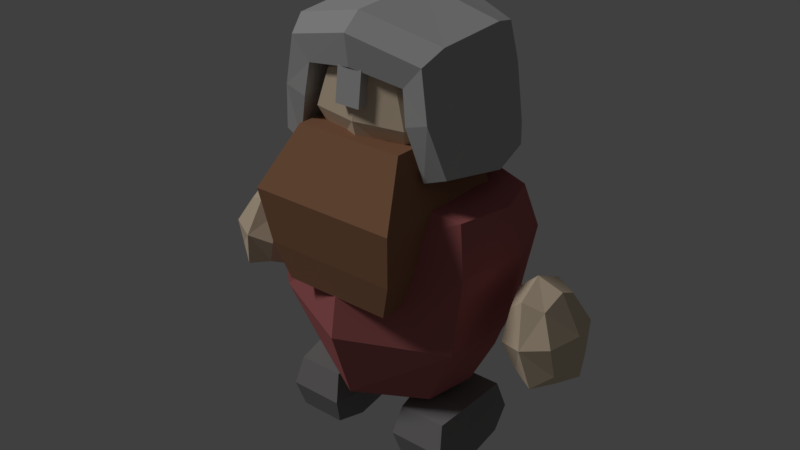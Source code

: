 # Source: dwarf2.blend  (saved by Blender 2.78.0; exported with 4.5.12 LTS)
import bpy
from mathutils import Matrix  # noqa: F401  (used for matrix-valued properties, if any)

bpy.ops.wm.read_factory_settings(use_empty=True)
scene = bpy.context.scene
scene.name = 'Scene'

# ---- collections
col_collection_1 = bpy.data.collections.new('Collection 1'); scene.collection.children.link(col_collection_1)

# ---- materials (node trees are filled in below, after node groups)
mat_dwarf_body_mat = bpy.data.materials.new('dwarf_body_mat')
mat_dwarf_body_mat.alpha_threshold = 0.0
mat_dwarf_body_mat.use_transparent_shadow = False
mat_dwarf_body_mat.diffuse_color = (0.448, 0.1383, 0.1383, 1.0)
mat_dwarf_body_mat.roughness = 0.5
mat_dwarf_body_mat.specular_intensity = 0.0
mat_dwarf_beard_mat = bpy.data.materials.new('dwarf_beard_mat')
mat_dwarf_beard_mat.alpha_threshold = 0.0
mat_dwarf_beard_mat.use_transparent_shadow = False
mat_dwarf_beard_mat.diffuse_color = (0.3343, 0.1671, 0.09413, 1.0)
mat_dwarf_beard_mat.roughness = 0.5
mat_dwarf_beard_mat.specular_intensity = 0.0
mat_dwarf_skin_mat = bpy.data.materials.new('dwarf_skin_mat')
mat_dwarf_skin_mat.alpha_threshold = 0.0
mat_dwarf_skin_mat.use_transparent_shadow = False
mat_dwarf_skin_mat.diffuse_color = (0.7357, 0.5955, 0.4388, 1.0)
mat_dwarf_skin_mat.roughness = 0.5
mat_dwarf_skin_mat.specular_intensity = 0.0
mat_dwarf_helm_mat = bpy.data.materials.new('dwarf_helm_mat')
mat_dwarf_helm_mat.alpha_threshold = 0.0
mat_dwarf_helm_mat.use_transparent_shadow = False
mat_dwarf_helm_mat.diffuse_color = (0.4969, 0.4969, 0.4969, 1.0)
mat_dwarf_helm_mat.roughness = 0.5
mat_dwarf_helm_mat.specular_intensity = 0.0
mat_dwarf_leg_mat = bpy.data.materials.new('dwarf_leg_mat')
mat_dwarf_leg_mat.alpha_threshold = 0.0
mat_dwarf_leg_mat.use_transparent_shadow = False
mat_dwarf_leg_mat.diffuse_color = (0.2529, 0.2433, 0.2433, 1.0)
mat_dwarf_leg_mat.roughness = 0.5
mat_dwarf_leg_mat.specular_intensity = 0.0

# ---- material node trees

# ---- world
world_world = bpy.data.worlds.new('World'); scene.world = world_world
world_world.color = (0.05088, 0.05088, 0.05088)
world_world.use_sun_shadow = False
world_world.sun_shadow_jitter_overblur = 0.0
world_world.cycles.sampling_method = 'MANUAL'

# ---- lights
light_hemi = bpy.data.lights.new('Hemi', 'SUN')
light_hemi.transmission_factor = 0.0
light_hemi.angle = 0.1993
light_hemi.energy = 1.0
light_hemi.shadow_buffer_clip_start = 0.5
light_hemi.shadow_soft_size = 0.1
light_hemi.shadow_cascade_max_distance = 1000.0

# ---- meshes
me_cube_001 = bpy.data.meshes.new('Cube.001')
me_cube_001.from_pydata([(0.5506, -0.3397, -0.4007), (0.5959, -0.3324, 0.03424), (0.4779, 0.3206, -0.3956), (0.5563, 0.3489, 0.03891), (0.3592, 0.3037, -0.7285), (0.3614, -0.269, -0.7768), (0.5248, 0.2543, 0.2945), (0.558, -0.3092, 0.3037), (0.0, 0.5085, -0.4014), (0.0, 0.511, 0.05189), (0.0, -0.5955, -0.3972), (0.0, -0.5229, 0.06092), (0.0, 0.3783, -0.7667), (0.0, -0.4689, -0.7829), (0.0, 0.3279, 0.4074), (0.0, -0.4028, 0.3979), (0.5765, 0.06207, -0.4042), (0.6665, 0.05247, 0.03448), (0.4161, -0.0007758, -0.7681), (0.6098, 0.0006868, 0.2927), (0.0, 0.0, 0.4136), (0.0, 0.0, -0.9479)], [], [(8, 9, 3, 2), (16, 17, 1, 0), (21, 18, 5, 13), (8, 2, 4, 12), (16, 0, 5, 18), (17, 3, 6, 19), (11, 1, 7, 15), (19, 20, 15, 7), (3, 9, 14, 6), (0, 10, 13, 5), (0, 1, 11, 10), (6, 14, 20, 19), (1, 17, 19, 7), (2, 16, 18, 4), (12, 4, 18, 21), (2, 3, 17, 16)])
me_cube_001.materials.append(mat_dwarf_body_mat)
me_cube_001.use_remesh_preserve_volume = False
me_cube_001.use_remesh_preserve_attributes = False
me_cube_001.use_mirror_vertex_groups = False
me_cube_001.update()
me_cube_003 = bpy.data.meshes.new('Cube.003')
me_cube_003.from_pydata([(-0.4154, -0.1959, 0.4305), (0.01881, 0.3109, 0.4338), (0.4527, -0.1959, 0.4305), (0.0, -0.4978, 0.4273), (0.009225, -0.1667, 0.07459), (0.009225, -0.225, 0.7864), (-0.3069, -0.174, 0.1636), (-0.2649, -0.449, 0.4281), (-0.3069, -0.2178, 0.6974), (-0.3437, 0.2031, 0.4329), (0.01621, 0.2406, 0.1314), (0.01621, 0.1912, 0.7345), (0.3765, 0.2031, 0.4329), (0.2877, -0.174, 0.1636), (0.3442, -0.2178, 0.6974), (0.2695, -0.449, 0.4281), (0.002306, -0.4272, 0.162), (0.002306, -0.4708, 0.6941), (-0.2014, -0.3668, 0.2318), (-0.2012, -0.4349, 0.6254), (-0.2523, 0.1394, 0.2091), (-0.2523, 0.09763, 0.6553), (0.2095, -0.3667, 0.2318), (0.2093, -0.4349, 0.6254), (0.2805, 0.1394, 0.2091), (0.2805, 0.09763, 0.6553), (-0.4099, -0.734, 0.05367), (-0.3043, -0.5316, 0.3511), (-0.4099, 0.02762, 0.05367), (-0.3043, 0.01789, 0.3511), (0.4099, -0.734, 0.05367), (0.3043, -0.5316, 0.3511), (0.4099, 0.02762, 0.05367), (0.3043, 0.01789, 0.3511), (-0.3698, -0.1481, -0.2418), (-0.3698, -0.6867, -0.2418), (0.3698, -0.1481, -0.2418), (0.3698, -0.6867, -0.2418), (-0.3019, -0.193, -0.4443), (-0.3019, -0.6401, -0.4443), (0.3019, -0.193, -0.4443), (0.3019, -0.6401, -0.4443)], [], [(0, 6, 18, 7), (0, 7, 19, 8), (0, 8, 21, 9), (0, 9, 20, 6), (1, 10, 20, 9), (1, 9, 21, 11), (1, 11, 25, 12), (1, 12, 24, 10), (2, 13, 24, 12), (2, 12, 25, 14), (2, 14, 23, 15), (2, 15, 22, 13), (3, 16, 22, 15), (3, 15, 23, 17), (3, 17, 19, 7), (3, 7, 18, 16), (4, 6, 20, 10), (4, 10, 24, 13), (4, 13, 22, 16), (4, 16, 18, 6), (5, 14, 25, 11), (5, 11, 21, 8), (5, 8, 19, 17), (5, 17, 23, 14), (26, 27, 29, 28), (28, 29, 33, 32), (32, 33, 31, 30), (30, 31, 27, 26), (30, 26, 35, 37), (33, 29, 27, 31), (37, 35, 39, 41), (28, 32, 36, 34), (26, 28, 34, 35), (32, 30, 37, 36), (38, 40, 41, 39), (34, 36, 40, 38), (36, 37, 41, 40), (35, 34, 38, 39)])
me_cube_003.polygons.foreach_set('material_index', [1, 1, 1, 1, 1, 1, 1, 1, 1, 1, 1, 1, 1, 1, 1, 1, 1, 1, 1, 1, 1, 1, 1, 1, 0, 0, 0, 0, 0, 0, 0, 0, 0, 0, 0, 0, 0, 0])
me_cube_003.materials.append(mat_dwarf_beard_mat)
me_cube_003.materials.append(mat_dwarf_skin_mat)
me_cube_003.use_remesh_preserve_volume = False
me_cube_003.use_remesh_preserve_attributes = False
me_cube_003.use_mirror_vertex_groups = False
me_cube_003.update()
me_cube_002 = bpy.data.meshes.new('Cube.002')
me_cube_002.from_pydata([(-0.07071, -0.541, 0.5099), (-0.07071, -0.5035, 0.8101), (-0.07071, -0.4309, 0.5095), (-0.07071, -0.4113, 0.8097), (0.07071, -0.541, 0.5099), (0.07071, -0.5035, 0.8101), (0.07071, -0.4309, 0.5095), (0.07071, -0.4113, 0.8097), (0.4751, -0.02722, 0.5749), (0.5156, -0.04604, 0.1737), (0.4287, -0.4956, 0.5073), (0.366, 0.2843, 0.5898), (0.4094, -0.06078, 0.1425), (0.4412, 0.002932, 0.8655), (0.3081, -0.4984, 0.4714), (0.5124, -0.03595, 0.2879), (0.4635, -0.393, 0.5481), (0.4141, 0.2763, 0.1715), (0.4973, -0.437, 0.2462), (0.3874, -0.4868, 0.7598), (0.5004, -0.3571, 0.3488), (0.2825, -0.4859, 0.6431), (0.4007, 0.2928, 0.2856), (0.3296, 0.2626, 0.7921), (0.3319, 0.1982, 0.1399), (0.3849, -0.4585, 0.2082), (0.4278, -0.3807, 0.8336), (0.3069, -0.3564, 0.4866), (0.2813, -0.3343, 0.6602), (0.3532, -0.2834, 0.2283), (0.0, 0.3792, 0.5947), (-0.4751, -0.02722, 0.5749), (0.0, 0.001691, 0.9714), (0.0, 0.3674, 0.1048), (-0.5156, -0.04604, 0.1737), (-0.4287, -0.4956, 0.5073), (0.0, -0.5492, 0.8558), (0.0, 0.2714, 0.08785), (0.0, 0.3371, 0.8825), (-0.366, 0.2843, 0.5898), (-0.4094, -0.06078, 0.1425), (-0.4412, 0.002932, 0.8655), (-0.3081, -0.4984, 0.4714), (0.0, -0.5265, 0.6922), (0.0, 0.3848, 0.2166), (-0.5124, -0.03595, 0.2879), (-0.4635, -0.393, 0.5481), (0.0, -0.4514, 0.9389), (-0.4141, 0.2763, 0.1715), (-0.4973, -0.437, 0.2462), (-0.3874, -0.4868, 0.7598), (-0.5004, -0.3571, 0.3488), (-0.2825, -0.4859, 0.6431), (-0.4007, 0.2928, 0.2856), (-0.3296, 0.2626, 0.7921), (-0.3319, 0.1982, 0.1399), (-0.3849, -0.4585, 0.2082), (-0.4278, -0.3807, 0.8336), (0.0, -0.2727, 0.4747), (-0.3069, -0.3564, 0.4866), (0.0, -0.2977, 0.7092), (0.0, -0.1828, 0.1928), (-0.2813, -0.3343, 0.6602), (-0.3532, -0.2834, 0.2283)], [], [(0, 1, 3, 2), (2, 3, 7, 6), (6, 7, 5, 4), (4, 5, 1, 0), (2, 6, 4, 0), (7, 3, 1, 5), (30, 38, 23, 11), (30, 11, 22, 44), (8, 15, 22, 11), (8, 11, 23, 13), (8, 13, 26, 16), (8, 16, 20, 15), (25, 14, 27, 29), (21, 43, 60, 28), (32, 13, 23, 38), (32, 47, 26, 13), (33, 44, 22, 17), (33, 17, 24, 37), (9, 17, 22, 15), (9, 15, 20, 18), (9, 18, 25, 12), (9, 12, 24, 17), (10, 18, 20, 16), (10, 16, 26, 19), (10, 19, 21, 14), (10, 14, 25, 18), (36, 19, 26, 47), (36, 43, 21, 19), (58, 61, 29, 27), (58, 27, 28, 60), (14, 21, 28, 27), (30, 39, 54, 38), (30, 44, 53, 39), (31, 39, 53, 45), (31, 41, 54, 39), (31, 46, 57, 41), (31, 45, 51, 46), (56, 63, 59, 42), (52, 62, 60, 43), (32, 38, 54, 41), (32, 41, 57, 47), (33, 48, 53, 44), (33, 37, 55, 48), (34, 45, 53, 48), (34, 49, 51, 45), (34, 40, 56, 49), (34, 48, 55, 40), (35, 46, 51, 49), (35, 50, 57, 46), (35, 42, 52, 50), (35, 49, 56, 42), (36, 47, 57, 50), (36, 50, 52, 43), (58, 59, 63, 61), (58, 60, 62, 59), (42, 59, 62, 52)])
me_cube_002.materials.append(mat_dwarf_helm_mat)
me_cube_002.use_remesh_preserve_volume = False
me_cube_002.use_remesh_preserve_attributes = False
me_cube_002.use_mirror_vertex_groups = False
me_cube_002.update()
me_cube_008 = bpy.data.meshes.new('Cube.008')
me_cube_008.from_pydata([(1.874, -1.257, 1.099), (1.874, 0.5986, 1.099), (1.874, -1.257, -0.09528), (1.874, 0.5986, -0.09528), (0.8656, -1.257, 1.099), (0.8656, 0.5986, 1.099), (0.8656, -1.257, -0.09528), (0.8656, 0.5986, -0.09528), (1.974, -1.44, 0.5019), (1.974, 0.7821, 0.5019), (0.7657, -1.44, 0.5019), (0.7657, 0.7821, 0.5019), (1.965, -0.623, 1.206), (1.965, -0.623, -0.2019), (0.7755, -0.623, -0.2019), (0.7755, -0.623, 1.206), (0.6579, -0.623, 0.5019), (2.082, -0.623, 0.5019)], [], [(17, 13, 3, 9), (13, 14, 7, 3), (16, 15, 5, 11), (15, 12, 1, 5), (8, 0, 4, 10), (11, 5, 1, 9), (7, 11, 9, 3), (2, 8, 10, 6), (14, 16, 11, 7), (12, 17, 9, 1), (0, 8, 17, 12), (6, 10, 16, 14), (4, 0, 12, 15), (10, 4, 15, 16), (2, 6, 14, 13), (8, 2, 13, 17)])
me_cube_008.materials.append(mat_dwarf_leg_mat)
me_cube_008.use_remesh_preserve_volume = False
me_cube_008.use_remesh_preserve_attributes = False
me_cube_008.use_mirror_vertex_groups = False
me_cube_008.update()
me_cube_006 = bpy.data.meshes.new('Cube.006')
me_cube_006.from_pydata([(-1.874, -1.257, 1.099), (-1.874, 0.5986, 1.099), (-1.874, -1.257, -0.09528), (-1.874, 0.5986, -0.09528), (-0.8656, -1.257, 1.099), (-0.8656, 0.5986, 1.099), (-0.8656, -1.257, -0.09528), (-0.8656, 0.5986, -0.09528), (-1.974, -1.44, 0.5019), (-1.974, 0.7821, 0.5019), (-0.7657, -1.44, 0.5019), (-0.7657, 0.7821, 0.5019), (-1.965, -0.623, 1.206), (-1.965, -0.623, -0.2019), (-0.7755, -0.623, -0.2019), (-0.7755, -0.623, 1.206), (-0.6579, -0.623, 0.5019), (-2.082, -0.623, 0.5019)], [], [(17, 9, 3, 13), (13, 3, 7, 14), (16, 11, 5, 15), (15, 5, 1, 12), (8, 10, 4, 0), (11, 9, 1, 5), (7, 3, 9, 11), (2, 6, 10, 8), (14, 7, 11, 16), (12, 1, 9, 17), (0, 12, 17, 8), (6, 14, 16, 10), (4, 15, 12, 0), (10, 16, 15, 4), (2, 13, 14, 6), (8, 17, 13, 2)])
me_cube_006.materials.append(mat_dwarf_leg_mat)
me_cube_006.use_remesh_preserve_volume = False
me_cube_006.use_remesh_preserve_attributes = False
me_cube_006.use_mirror_vertex_groups = False
me_cube_006.update()
me_cube_007 = bpy.data.meshes.new('Cube.007')
me_cube_007.from_pydata([(4.179, -0.5694, 2.746), (3.481, 0.3334, 2.588), (2.783, -0.5694, 2.43), (3.481, -1.472, 2.588), (3.724, -0.5694, 1.514), (3.237, -0.5694, 3.661), (4.245, -0.5694, 1.914), (4.004, -1.247, 2.706), (3.763, -0.5694, 3.498), (4.004, 0.1077, 2.706), (3.663, 0.1835, 1.782), (3.298, 0.03197, 3.393), (2.957, 0.1077, 2.469), (3.081, -0.5694, 1.65), (2.834, -0.5694, 3.288), (2.957, -1.247, 2.469), (3.663, -1.322, 1.782), (3.298, -1.171, 3.393), (4.03, -1.105, 2.085), (3.707, -1.037, 3.266), (4.03, -0.03418, 2.085), (3.707, -0.1015, 3.266), (3.202, -1.105, 1.897), (2.984, -1.037, 3.102), (3.202, -0.03418, 1.897), (2.984, -0.1015, 3.102)], [], [(0, 7, 18, 6), (0, 6, 20, 9), (0, 9, 21, 8), (0, 8, 19, 7), (1, 9, 20, 10), (1, 10, 24, 12), (1, 12, 25, 11), (1, 11, 21, 9), (2, 12, 24, 13), (2, 13, 22, 15), (2, 15, 23, 14), (2, 14, 25, 12), (3, 15, 22, 16), (3, 16, 18, 7), (3, 7, 19, 17), (3, 17, 23, 15), (4, 10, 20, 6), (4, 6, 18, 16), (4, 16, 22, 13), (4, 13, 24, 10), (5, 11, 25, 14), (5, 14, 23, 17), (5, 17, 19, 8), (5, 8, 21, 11)])
me_cube_007.materials.append(mat_dwarf_skin_mat)
me_cube_007.use_remesh_preserve_volume = False
me_cube_007.use_remesh_preserve_attributes = False
me_cube_007.use_mirror_vertex_groups = False
me_cube_007.update()
me_cube_005 = bpy.data.meshes.new('Cube.005')
me_cube_005.from_pydata([(-4.179, -0.5694, 2.746), (-3.481, 0.3334, 2.588), (-2.783, -0.5694, 2.43), (-3.481, -1.472, 2.588), (-3.724, -0.5694, 1.514), (-3.237, -0.5694, 3.661), (-4.245, -0.5694, 1.914), (-4.004, -1.247, 2.706), (-3.763, -0.5694, 3.498), (-4.004, 0.1077, 2.706), (-3.663, 0.1835, 1.782), (-3.298, 0.03197, 3.393), (-2.957, 0.1077, 2.469), (-3.081, -0.5694, 1.65), (-2.834, -0.5694, 3.288), (-2.957, -1.247, 2.469), (-3.663, -1.322, 1.782), (-3.298, -1.171, 3.393), (-4.03, -1.105, 2.085), (-3.707, -1.037, 3.266), (-4.03, -0.03418, 2.085), (-3.707, -0.1015, 3.266), (-3.202, -1.105, 1.897), (-2.984, -1.037, 3.102), (-3.202, -0.03418, 1.897), (-2.984, -0.1015, 3.102)], [], [(0, 6, 18, 7), (0, 7, 19, 8), (0, 8, 21, 9), (0, 9, 20, 6), (1, 10, 20, 9), (1, 9, 21, 11), (1, 11, 25, 12), (1, 12, 24, 10), (2, 13, 24, 12), (2, 12, 25, 14), (2, 14, 23, 15), (2, 15, 22, 13), (3, 16, 22, 15), (3, 15, 23, 17), (3, 17, 19, 7), (3, 7, 18, 16), (4, 6, 20, 10), (4, 10, 24, 13), (4, 13, 22, 16), (4, 16, 18, 6), (5, 14, 25, 11), (5, 11, 21, 8), (5, 8, 19, 17), (5, 17, 23, 14)])
me_cube_005.materials.append(mat_dwarf_skin_mat)
me_cube_005.use_remesh_preserve_volume = False
me_cube_005.use_remesh_preserve_attributes = False
me_cube_005.use_mirror_vertex_groups = False
me_cube_005.update()
arm_armature = bpy.data.armatures.new('Armature')  # bones are not reproduced

# ---- objects
ob_armature = bpy.data.objects.new('Armature', arm_armature)
ob_dwarf = bpy.data.objects.new('dwarf', me_cube_001)
ob_dwarf_head = bpy.data.objects.new('dwarf_head', me_cube_003)
ob_dwarf_helm = bpy.data.objects.new('dwarf_helm', me_cube_002)
ob_leg_left = bpy.data.objects.new('leg_left', me_cube_008)
ob_leg_right = bpy.data.objects.new('leg_right', me_cube_006)
ob_hand_left = bpy.data.objects.new('hand_left', me_cube_007)
ob_hand_right = bpy.data.objects.new('hand_right', me_cube_005)
ob_hemi = bpy.data.objects.new('Hemi', light_hemi)

# ---- transforms, parenting, visibility, modifiers, constraints
ob_armature.location = (0.0, 0.0, 0.0)
ob_armature.show_in_front = True
ob_armature.lineart.crease_threshold = 0.0
ob_dwarf.parent = ob_armature
ob_dwarf.location = (0.0, -0.01867, 1.195)
ob_dwarf.lineart.crease_threshold = 0.0
_vg = ob_dwarf.vertex_groups.new(name='Bone_body')
_vg.add([0, 1, 2, 3, 4, 5, 6, 7, 8, 9, 10, 11, 12, 13, 14, 15, 16, 17, 18, 19, 20, 21], 1.0, 'REPLACE')
_vg = ob_dwarf.vertex_groups.new(name='Bone_head')
_vg = ob_dwarf.vertex_groups.new(name='Bone_hand.L')
_vg = ob_dwarf.vertex_groups.new(name='Bone_leg.L')
_vg = ob_dwarf.vertex_groups.new(name='Bone_hand.R')
_vg = ob_dwarf.vertex_groups.new(name='Bone_leg.R')
_m = ob_dwarf.modifiers.new('Mirror', 'MIRROR')
_m.use_clip = True
_m = ob_dwarf.modifiers.new('Armature', 'ARMATURE')
_m.object = ob_armature
ob_dwarf_head.parent = ob_armature
ob_dwarf_head.location = (0.0, 0.06499, 1.46)
ob_dwarf_head.lineart.crease_threshold = 0.0
_vg = ob_dwarf_head.vertex_groups.new(name='Bone_body')
_vg = ob_dwarf_head.vertex_groups.new(name='Bone_head')
_vg.add([0, 1, 2, 3, 4, 5, 6, 7, 8, 9, 10, 11, 12, 13, 14, 15, 16, 17, 18, 19, 20, 21, 22, 23, 24, 25, 26, 27, 28, 29, 30, 31, 32, 33, 34, 35, 36, 37, 38, 39, 40, 41], 1.0, 'REPLACE')
_vg = ob_dwarf_head.vertex_groups.new(name='Bone_hand.L')
_vg = ob_dwarf_head.vertex_groups.new(name='Bone_leg.L')
_vg = ob_dwarf_head.vertex_groups.new(name='Bone_hand.R')
_vg = ob_dwarf_head.vertex_groups.new(name='Bone_leg.R')
_m = ob_dwarf_head.modifiers.new('Armature', 'ARMATURE')
_m.object = ob_armature
ob_dwarf_helm.parent = ob_armature
ob_dwarf_helm.location = (0.0, 0.07632, 1.46)
ob_dwarf_helm.lineart.crease_threshold = 0.0
_vg = ob_dwarf_helm.vertex_groups.new(name='Bone_body')
_vg = ob_dwarf_helm.vertex_groups.new(name='Bone_head')
_vg.add([0, 1, 2, 3, 4, 5, 6, 7, 8, 9, 10, 11, 12, 13, 14, 15, 16, 17, 18, 19, 20, 21, 22, 23, 24, 25, 26, 27, 28, 29, 30, 31, 32, 33, 34, 35, 36, 37, 38, 39, 40, 41, 42, 43, 44, 45, 46, 47, 48, 49, 50, 51, 52, 53, 54, 55, 56, 57, 58, 59, 60, 61, 62, 63], 1.0, 'REPLACE')
_vg = ob_dwarf_helm.vertex_groups.new(name='Bone_hand.L')
_vg = ob_dwarf_helm.vertex_groups.new(name='Bone_leg.L')
_vg = ob_dwarf_helm.vertex_groups.new(name='Bone_hand.R')
_vg = ob_dwarf_helm.vertex_groups.new(name='Bone_leg.R')
_m = ob_dwarf_helm.modifiers.new('Armature', 'ARMATURE')
_m.object = ob_armature
ob_leg_left.parent = ob_armature
ob_leg_left.location = (0.0, -0.0141, 0.05546)
ob_leg_left.scale = (0.2579, 0.2579, 0.2579)
ob_leg_left.lineart.crease_threshold = 0.0
_vg = ob_leg_left.vertex_groups.new(name='Bone_body')
_vg = ob_leg_left.vertex_groups.new(name='Bone_head')
_vg = ob_leg_left.vertex_groups.new(name='Bone_hand.L')
_vg = ob_leg_left.vertex_groups.new(name='Bone_leg.L')
_vg.add([0, 1, 2, 3, 4, 5, 6, 7, 8, 9, 10, 11, 12, 13, 14, 15, 16, 17], 1.0, 'REPLACE')
_vg = ob_leg_left.vertex_groups.new(name='Bone_hand.R')
_vg = ob_leg_left.vertex_groups.new(name='Bone_leg.R')
_m = ob_leg_left.modifiers.new('Armature', 'ARMATURE')
_m.object = ob_armature
ob_leg_right.parent = ob_armature
ob_leg_right.location = (0.0, -0.0141, 0.05546)
ob_leg_right.scale = (0.2579, 0.2579, 0.2579)
ob_leg_right.lineart.crease_threshold = 0.0
_vg = ob_leg_right.vertex_groups.new(name='Bone_body')
_vg = ob_leg_right.vertex_groups.new(name='Bone_head')
_vg = ob_leg_right.vertex_groups.new(name='Bone_hand.L')
_vg = ob_leg_right.vertex_groups.new(name='Bone_leg.L')
_vg = ob_leg_right.vertex_groups.new(name='Bone_hand.R')
_vg = ob_leg_right.vertex_groups.new(name='Bone_leg.R')
_vg.add([0, 1, 2, 3, 4, 5, 6, 7, 8, 9, 10, 11, 12, 13, 14, 15, 16, 17], 1.0, 'REPLACE')
_m = ob_leg_right.modifiers.new('Armature', 'ARMATURE')
_m.object = ob_armature
ob_hand_left.parent = ob_armature
ob_hand_left.location = (0.0, 0.06011, 0.2839)
ob_hand_left.scale = (0.2579, 0.2579, 0.2579)
ob_hand_left.lineart.crease_threshold = 0.0
_vg = ob_hand_left.vertex_groups.new(name='Bone_body')
_vg = ob_hand_left.vertex_groups.new(name='Bone_head')
_vg = ob_hand_left.vertex_groups.new(name='Bone_hand.L')
_vg.add([0, 1, 2, 3, 4, 5, 6, 7, 8, 9, 10, 11, 12, 13, 14, 15, 16, 17, 18, 19, 20, 21, 22, 23, 24, 25], 1.0, 'REPLACE')
_vg = ob_hand_left.vertex_groups.new(name='Bone_leg.L')
_vg = ob_hand_left.vertex_groups.new(name='Bone_hand.R')
_vg = ob_hand_left.vertex_groups.new(name='Bone_leg.R')
_m = ob_hand_left.modifiers.new('Armature', 'ARMATURE')
_m.object = ob_armature
ob_hand_right.parent = ob_armature
ob_hand_right.location = (0.0, 0.06011, 0.2839)
ob_hand_right.scale = (0.2579, 0.2579, 0.2579)
ob_hand_right.lineart.crease_threshold = 0.0
_vg = ob_hand_right.vertex_groups.new(name='Bone_body')
_vg = ob_hand_right.vertex_groups.new(name='Bone_head')
_vg = ob_hand_right.vertex_groups.new(name='Bone_hand.L')
_vg = ob_hand_right.vertex_groups.new(name='Bone_leg.L')
_vg = ob_hand_right.vertex_groups.new(name='Bone_hand.R')
_vg.add([0, 1, 2, 3, 4, 5, 6, 7, 8, 9, 10, 11, 12, 13, 14, 15, 16, 17, 18, 19, 20, 21, 22, 23, 24, 25], 1.0, 'REPLACE')
_vg = ob_hand_right.vertex_groups.new(name='Bone_leg.R')
_m = ob_hand_right.modifiers.new('Armature', 'ARMATURE')
_m.object = ob_armature
ob_hemi.location = (4.917, -2.239, 8.078)
ob_hemi.rotation_euler = (0.5417, -0.562, -0.0868)
ob_hemi.lineart.crease_threshold = 0.0

# ---- collection membership
col_collection_1.objects.link(ob_armature)
col_collection_1.objects.link(ob_dwarf)
col_collection_1.objects.link(ob_dwarf_head)
col_collection_1.objects.link(ob_dwarf_helm)
col_collection_1.objects.link(ob_leg_left)
col_collection_1.objects.link(ob_leg_right)
col_collection_1.objects.link(ob_hand_left)
col_collection_1.objects.link(ob_hand_right)
col_collection_1.objects.link(ob_hemi)

# ---- scene / render settings (as saved in the file)
scene.frame_start = 2; scene.frame_end = 101; scene.frame_set(0)
scene.render.engine = 'BLENDER_EEVEE_NEXT'
scene.render.resolution_percentage = 50
scene.render.dither_intensity = 0.0
scene.cycles.use_denoising = False
scene.cycles.samples = 128
scene.cycles.sampling_pattern = 'TABULATED_SOBOL'
scene.cycles.light_sampling_threshold = 0.0
scene.cycles.use_adaptive_sampling = False
scene.cycles.use_light_tree = False
scene.cycles.blur_glossy = 0.0
scene.cycles.sample_clamp_indirect = 0.0
scene.view_settings.view_transform = 'Standard'
bpy.context.view_layer.update()

# ---- added for rendering (the .blend has no active camera): camera
cam_auto = bpy.data.cameras.new('AutoCamera')
cam_auto.lens = 50.0
cam_auto.sensor_width = 36.0
cam_auto.clip_end = 1000.0
ob_auto_camera = bpy.data.objects.new('AutoCamera', cam_auto)
scene.collection.objects.link(ob_auto_camera)
ob_auto_camera.location = (3.21031, -3.94071, 3.78575)
ob_auto_camera.rotation_euler = (1.09748, -7.21219e-08, 0.694738)
scene.camera = ob_auto_camera
bpy.context.view_layer.update()
